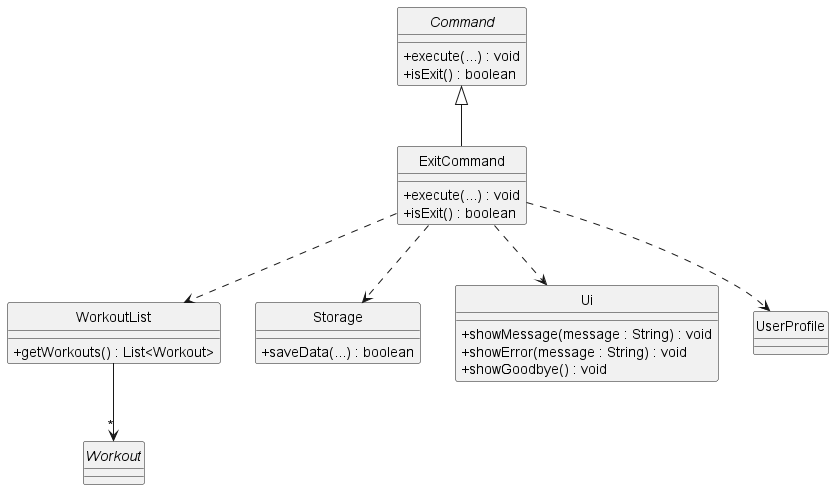

The diagram above was rendered by PlantUML. Its source (embedded in the PNG):
@startuml
hide circle
skinparam classAttributeIconSize 0

abstract class Command {
	+execute(...) : void
	+isExit() : boolean
}

class ExitCommand {
	+execute(...) : void
	+isExit() : boolean
}

class WorkoutList {
	+getWorkouts() : List<Workout>
}

class Storage {
	+saveData(...) : boolean
}

class Ui {
	+showMessage(message : String) : void
	+showError(message : String) : void
	+showGoodbye() : void
}

class UserProfile
abstract class Workout

Command <|-- ExitCommand
ExitCommand ..> Storage
ExitCommand ..> WorkoutList
ExitCommand ..> Ui
ExitCommand ..> UserProfile
WorkoutList --> "*" Workout
@enduml